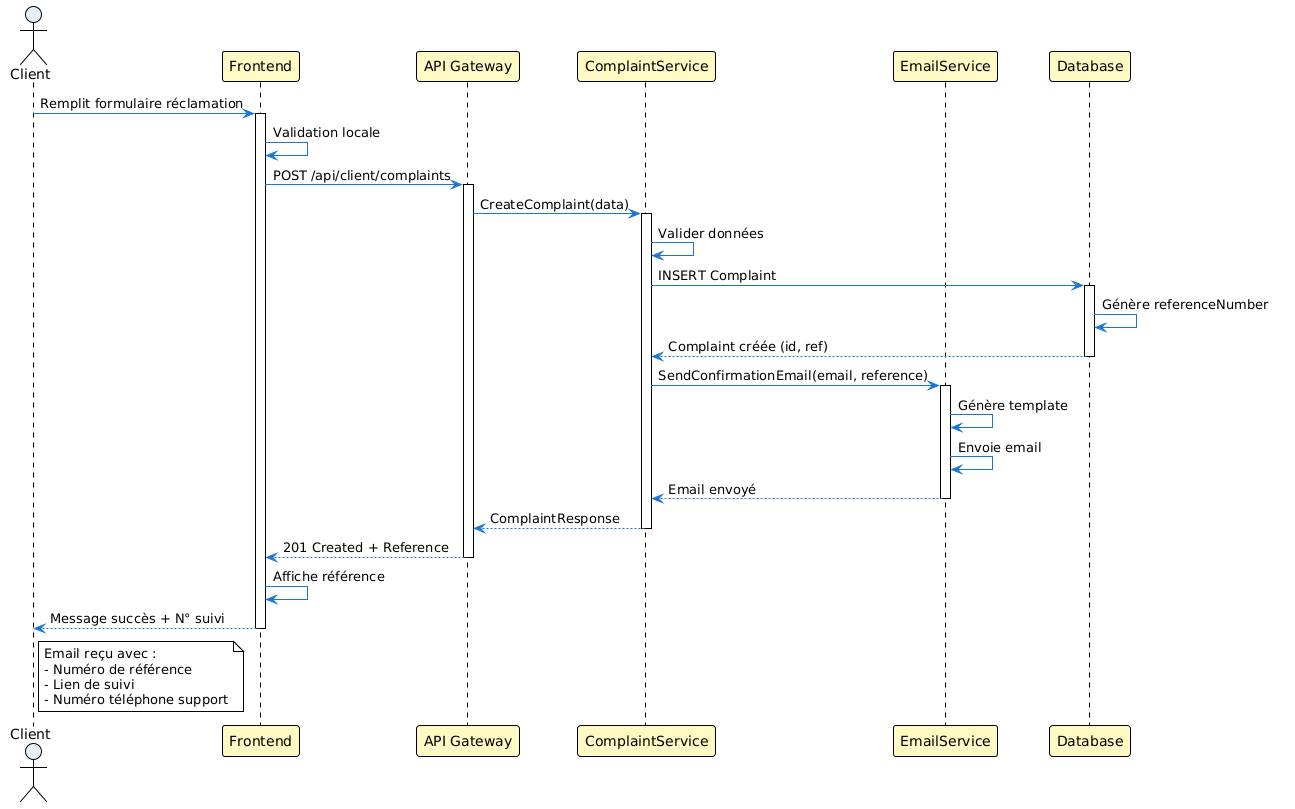

The diagram above was rendered by PlantUML. Its source (embedded in the PNG):
@startuml
!theme plain
skinparam backgroundColor #fff
skinparam sequenceActorBackgroundColor #E3F2FD
skinparam sequenceParticipantBackgroundColor #FFF9C4
skinparam sequenceArrowColor #1976D2

actor "Client" as C
participant "Frontend" as F
participant "API Gateway" as AG
participant "ComplaintService" as CS
participant "EmailService" as ES
participant "Database" as DB

C -> F: Remplit formulaire réclamation
activate F
F -> F: Validation locale
F -> AG: POST /api/client/complaints
activate AG

AG -> CS: CreateComplaint(data)
activate CS

CS -> CS: Valider données
CS -> DB: INSERT Complaint
activate DB
DB -> DB: Génère referenceNumber
DB --> CS: Complaint créée (id, ref)
deactivate DB

CS -> ES: SendConfirmationEmail(email, reference)
activate ES
ES -> ES: Génère template
ES -> ES: Envoie email
ES --> CS: Email envoyé
deactivate ES

CS --> AG: ComplaintResponse
deactivate CS

AG --> F: 201 Created + Reference
deactivate AG

F -> F: Affiche référence
F --> C: Message succès + N° suivi

deactivate F

note right of C
  Email reçu avec :
  - Numéro de référence
  - Lien de suivi
  - Numéro téléphone support
end note
@enduml